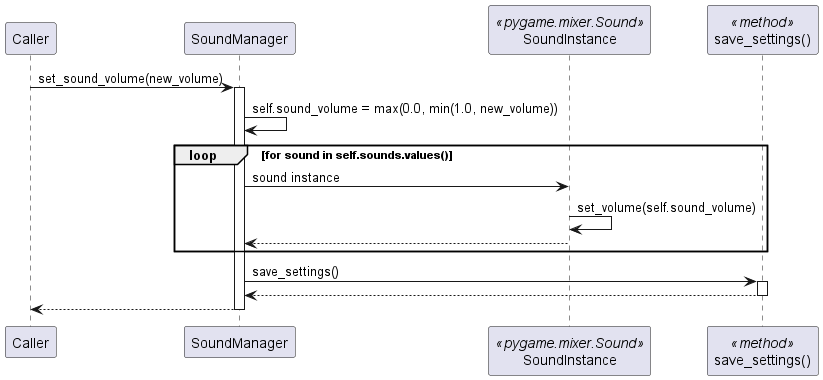

The diagram above was rendered by PlantUML. Its source (embedded in the PNG):
@startuml
participant "Caller" as Caller
participant "SoundManager" as SM
participant "SoundInstance" as Sound <<pygame.mixer.Sound>>
participant "save_settings()" as SaveSettings <<method>>

Caller -> SM : set_sound_volume(new_volume)
activate SM
SM -> SM : self.sound_volume = max(0.0, min(1.0, new_volume))
loop for sound in self.sounds.values()
    SM -> Sound : sound instance
    Sound -> Sound : set_volume(self.sound_volume)
    Sound --> SM
end loop
SM -> SaveSettings : save_settings()
activate SaveSettings
    ' ... JSON saving logic ... see Save Settings diagram ...
SaveSettings --> SM
deactivate SaveSettings
SM --> Caller
deactivate SM
@enduml